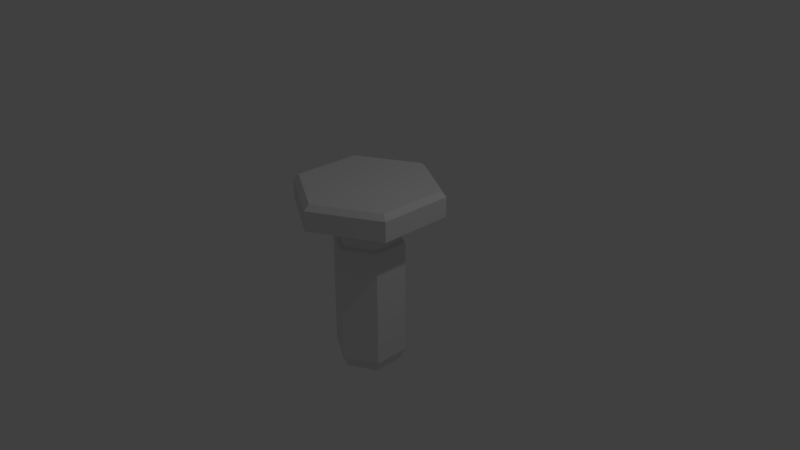 # Source: Hexbolt_LOD0.blend  (saved by Blender 2.78.0; exported with 4.5.12 LTS)
import bpy
from mathutils import Matrix  # noqa: F401  (used for matrix-valued properties, if any)

bpy.ops.wm.read_factory_settings(use_empty=True)
scene = bpy.context.scene
scene.name = 'Scene'

# ---- collections
col_collection_1 = bpy.data.collections.new('Collection 1'); scene.collection.children.link(col_collection_1)

# ---- world
world_world = bpy.data.worlds.new('World'); scene.world = world_world
world_world.color = (0.05088, 0.05088, 0.05088)
world_world.use_sun_shadow = False
world_world.sun_shadow_jitter_overblur = 0.0
world_world.cycles.sampling_method = 'MANUAL'

# ---- cameras
cam_camera = bpy.data.cameras.new('Camera')
cam_camera.clip_end = 100.0
cam_camera.lens = 35.0
cam_camera.sensor_width = 32.0
cam_camera.sensor_height = 18.0
cam_camera.ortho_scale = 7.314
cam_camera.dof.focus_distance = 0.0
cam_camera.dof.aperture_fstop = 128.0

# ---- lights
light_lamp = bpy.data.lights.new('Lamp', 'POINT')
light_lamp.transmission_factor = 0.0
light_lamp.cutoff_distance = 30.0
light_lamp.energy = 100.0
light_lamp.shadow_buffer_clip_start = 1.001
light_lamp.shadow_soft_size = 0.1
light_lamp.shadow_maximum_resolution = 0.006
light_lamp.use_absolute_resolution = True

# ---- meshes
me_cylinder = bpy.data.meshes.new('Cylinder')
me_cylinder.from_pydata([(1.537e-08, 0.4247, 0.6659), (0.3678, 0.2123, 0.6659), (0.3678, -0.2123, 0.6659), (-3.015e-08, -0.4247, 0.6659), (-0.3678, -0.2123, 0.6659), (-0.3678, 0.2123, 0.6659), (0.0, 1.0, 0.6659), (0.866, 0.5, 0.6659), (0.866, -0.5, 0.6659), (-8.742e-08, -1.0, 0.6659), (-0.866, -0.5, 0.6659), (-0.866, 0.5, 0.6659), (7.451e-09, 0.9224, 1.0), (0.0, 1.0, 0.9328), (0.7988, 0.4612, 1.0), (0.866, 0.5, 0.9328), (0.7988, -0.4612, 1.0), (0.866, -0.5, 0.9328), (-6.706e-08, -0.9224, 1.0), (-8.742e-08, -1.0, 0.9328), (-0.7988, -0.4612, 1.0), (-0.866, -0.5, 0.9328), (-0.7988, 0.4612, 1.0), (-0.866, 0.5, 0.9328), (2.235e-08, 0.2136, -1.609), (1.774e-08, 0.4846, -1.374), (1.956e-08, 0.4052, -1.54), (0.4197, 0.2423, -1.374), (0.185, 0.1068, -1.609), (0.3509, 0.2026, -1.54), (0.4197, -0.2423, -1.374), (0.185, -0.1068, -1.609), (0.3509, -0.2026, -1.54), (-3.421e-08, -0.4846, -1.374), (-5.215e-08, -0.2136, -1.609), (-3.818e-08, -0.4052, -1.54), (-0.4197, -0.2423, -1.374), (-0.185, -0.1068, -1.609), (-0.3509, -0.2026, -1.54), (-0.4197, 0.2423, -1.374), (-0.185, 0.1068, -1.609), (-0.3509, 0.2026, -1.54), (-0.866, -0.5, 0.6814), (-8.742e-08, -1.0, 0.6814), (0.866, -0.5, 0.6814), (-0.866, 0.5, 0.6814), (0.866, 0.5, 0.6814), (0.0, 1.0, 0.6814), (-0.3678, 0.2123, 0.2503), (1.537e-08, 0.4247, 0.2503), (0.3678, 0.2123, 0.2503), (0.3678, -0.2123, 0.2503), (-3.015e-08, -0.4247, 0.2503), (-0.3678, -0.2123, 0.2503), (-0.3986, 0.2301, 0.2438), (-0.4197, 0.2423, 0.2179), (1.774e-08, 0.4846, 0.2179), (1.678e-08, 0.4602, 0.2438), (0.3986, 0.2301, 0.2438), (0.4197, 0.2423, 0.2179), (0.4197, -0.2423, 0.2179), (0.3986, -0.2301, 0.2438), (-3.256e-08, -0.4602, 0.2438), (-3.421e-08, -0.4846, 0.2179), (-0.4197, -0.2423, 0.2179), (-0.3986, -0.2301, 0.2438), (0.3918, 0.2262, 0.6659), (1.463e-08, 0.4524, 0.6659), (0.3918, -0.2262, 0.6659), (-3.292e-08, -0.4524, 0.6659), (-0.3918, -0.2262, 0.6659), (-0.3918, 0.2262, 0.6659), (5.342e-10, 0.98, 0.6659), (-0.8487, 0.49, 0.6659), (0.8487, 0.49, 0.6659), (-0.8487, -0.49, 0.6659), (-8.543e-08, -0.98, 0.6659), (0.8487, -0.49, 0.6659), (-0.3678, 0.2123, 0.6517), (1.537e-08, 0.4247, 0.6517), (0.3678, 0.2123, 0.6517), (0.3678, -0.2123, 0.6517), (-3.015e-08, -0.4247, 0.6517), (-0.3678, -0.2123, 0.6517), (1.537e-08, 0.4247, 0.2637), (0.3678, 0.2123, 0.2637), (0.3678, -0.2123, 0.2637), (-3.015e-08, -0.4247, 0.2637), (-0.3678, -0.2123, 0.2637), (-0.3678, 0.2123, 0.2637)], [], [(45, 23, 13, 47), (44, 17, 19, 43), (43, 19, 21, 42), (42, 21, 23, 45), (46, 15, 17, 44), (14, 12, 22, 20, 18, 16), (6, 47, 46, 7), (74, 72, 6, 7), (77, 74, 7, 8), (76, 77, 8, 9), (75, 76, 9, 10), (73, 75, 10, 11), (72, 73, 11, 6), (48, 49, 57, 54), (51, 52, 62, 61), (50, 51, 61, 58), (53, 48, 54, 65), (52, 53, 65, 62), (15, 13, 12, 14), (17, 15, 14, 16), (19, 17, 16, 18), (21, 19, 18, 20), (23, 21, 20, 22), (13, 23, 22, 12), (47, 13, 15, 46), (25, 27, 29, 26), (26, 29, 28, 24), (27, 30, 32, 29), (29, 32, 31, 28), (30, 33, 35, 32), (32, 35, 34, 31), (33, 36, 38, 35), (35, 38, 37, 34), (36, 39, 41, 38), (38, 41, 40, 37), (39, 25, 26, 41), (41, 26, 24, 40), (24, 28, 31, 34, 37, 40), (60, 63, 33, 30), (55, 56, 25, 39), (56, 59, 27, 25), (59, 60, 30, 27), (49, 50, 58, 57), (63, 64, 36, 33), (87, 88, 53, 52), (89, 84, 49, 48), (85, 86, 51, 50), (84, 85, 50, 49), (88, 89, 48, 53), (86, 87, 52, 51), (63, 60, 61, 62), (55, 64, 65, 54), (59, 56, 57, 58), (60, 59, 58, 61), (56, 55, 54, 57), (64, 63, 62, 65), (64, 55, 39, 36), (7, 46, 44, 8), (10, 42, 45, 11), (9, 43, 42, 10), (8, 44, 43, 9), (11, 45, 47, 6), (0, 5, 71, 67), (5, 4, 70, 71), (4, 3, 69, 70), (3, 2, 68, 69), (2, 1, 66, 68), (1, 0, 67, 66), (67, 71, 73, 72), (71, 70, 75, 73), (70, 69, 76, 75), (69, 68, 77, 76), (68, 66, 74, 77), (66, 67, 72, 74), (2, 3, 82, 81), (4, 5, 78, 83), (0, 1, 80, 79), (1, 2, 81, 80), (5, 0, 79, 78), (3, 4, 83, 82), (81, 82, 87, 86), (83, 78, 89, 88), (79, 80, 85, 84), (80, 81, 86, 85), (78, 79, 84, 89), (82, 83, 88, 87)])
me_cylinder.use_remesh_preserve_volume = False
me_cylinder.use_remesh_preserve_attributes = False
me_cylinder.use_mirror_vertex_groups = False
me_cylinder.update()

# ---- objects
ob_cylinder = bpy.data.objects.new('Cylinder', me_cylinder)
ob_lamp = bpy.data.objects.new('Lamp', light_lamp)
ob_camera = bpy.data.objects.new('Camera', cam_camera)

# ---- transforms, parenting, visibility, modifiers, constraints
ob_cylinder.location = (0.0, 0.0, 0.0)
ob_cylinder.lineart.crease_threshold = 0.0
ob_lamp.location = (4.076, 1.005, 5.904)
ob_lamp.rotation_euler = (0.6503, 0.05522, 1.866)
ob_lamp.lock_rotations_4d = False
ob_lamp.empty_display_type = 'ARROWS'
ob_lamp.color = (0.0, 0.0, 0.0, 0.0)
ob_lamp.lineart.crease_threshold = 0.0
ob_camera.location = (7.481, -6.508, 5.344)
ob_camera.rotation_euler = (1.109, 0.0, 0.8149)
ob_camera.lock_rotations_4d = False
ob_camera.empty_display_type = 'ARROWS'
ob_camera.color = (0.0, 0.0, 0.0, 0.0)
ob_camera.display_type = 'WIRE'
ob_camera.lineart.crease_threshold = 0.0

# ---- collection membership
col_collection_1.objects.link(ob_cylinder)
col_collection_1.objects.link(ob_lamp)
col_collection_1.objects.link(ob_camera)

# ---- scene / render settings (as saved in the file)
scene.camera = ob_camera
scene.frame_start = 1; scene.frame_end = 250; scene.frame_set(1)
scene.render.engine = 'BLENDER_EEVEE_NEXT'
scene.render.resolution_percentage = 50
scene.render.dither_intensity = 0.0
scene.cycles.use_denoising = False
scene.cycles.samples = 128
scene.cycles.sampling_pattern = 'TABULATED_SOBOL'
scene.cycles.light_sampling_threshold = 0.0
scene.cycles.use_adaptive_sampling = False
scene.cycles.use_light_tree = False
scene.cycles.blur_glossy = 0.0
scene.cycles.sample_clamp_indirect = 0.0
scene.view_settings.view_transform = 'Standard'
bpy.context.view_layer.update()

